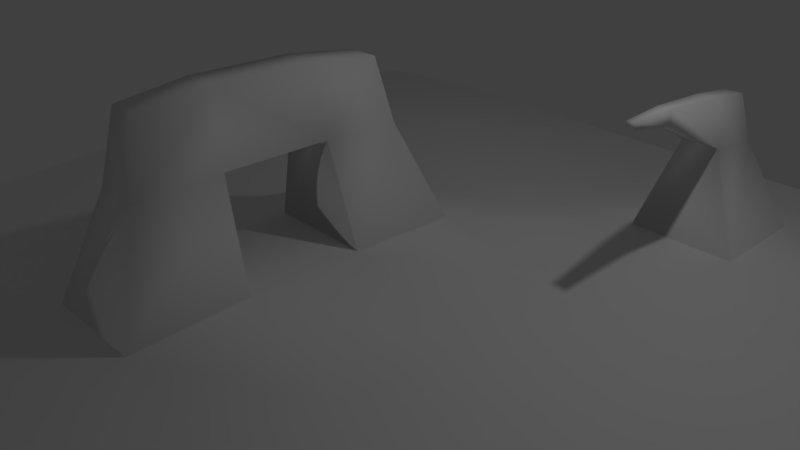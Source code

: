 # Source: land.blend  (saved by Blender 2.78.0; exported with 4.5.12 LTS)
import bpy
from mathutils import Matrix  # noqa: F401  (used for matrix-valued properties, if any)

bpy.ops.wm.read_factory_settings(use_empty=True)
scene = bpy.context.scene
scene.name = 'Scene'

# ---- collections
col_collection_1 = bpy.data.collections.new('Collection 1'); scene.collection.children.link(col_collection_1)

# ---- materials (node trees are filled in below, after node groups)
mat_material_001 = bpy.data.materials.new('Material.001')
mat_material_001.alpha_threshold = 0.0
mat_material_001.use_transparent_shadow = False
mat_material_001.roughness = 0.5

# ---- material node trees

# ---- world
world_world = bpy.data.worlds.new('World'); scene.world = world_world
world_world.color = (0.05088, 0.05088, 0.05088)
world_world.use_sun_shadow = False
world_world.sun_shadow_jitter_overblur = 0.0
world_world.cycles.sampling_method = 'MANUAL'

# ---- cameras
cam_camera = bpy.data.cameras.new('Camera')
cam_camera.clip_end = 100.0
cam_camera.lens = 35.0
cam_camera.sensor_width = 32.0
cam_camera.sensor_height = 18.0
cam_camera.ortho_scale = 7.314
cam_camera.dof.focus_distance = 0.0
cam_camera.dof.aperture_fstop = 128.0

# ---- lights
light_lamp = bpy.data.lights.new('Lamp', 'POINT')
light_lamp.transmission_factor = 0.0
light_lamp.cutoff_distance = 30.0
light_lamp.energy = 100.0
light_lamp.shadow_buffer_clip_start = 1.001
light_lamp.shadow_soft_size = 0.1
light_lamp.shadow_maximum_resolution = 0.006
light_lamp.use_absolute_resolution = True

# ---- meshes
me_grid = bpy.data.meshes.new('Grid')
me_grid.from_pydata([(-6.778, -6.778, 0.0), (-5.272, -6.778, 0.0), (-3.765, -6.778, 0.0), (-2.259, -6.778, 0.0), (-0.7531, -6.778, 0.0), (0.7531, -6.778, 0.0), (2.259, -6.778, 0.0), (3.765, -6.778, 0.0), (5.272, -6.778, 0.0), (6.778, -6.778, 0.0), (-6.778, -5.272, 0.0), (-5.272, -5.272, 0.0), (-3.765, -5.272, 0.0), (-2.259, -5.272, 0.0), (-0.7531, -5.272, 0.0), (0.7531, -5.272, 0.0), (2.259, -5.272, 0.0), (3.765, -5.272, 0.0), (5.272, -5.272, 0.0), (6.778, -5.272, 0.0), (-6.778, -3.765, 0.0), (-5.272, -3.765, -0.7589), (-3.765, -3.765, -0.7589), (-2.259, -3.765, 0.0), (-0.7531, -3.765, 0.0), (0.7531, -3.765, 0.0), (2.259, -3.765, 0.0), (3.765, -3.765, 0.0), (5.272, -3.765, 0.0), (6.778, -3.765, 0.0), (-6.778, -2.259, 0.0), (-5.272, -2.259, -0.7589), (-3.765, -2.259, -0.7589), (-2.259, -2.259, 0.0), (-0.7531, -2.259, 0.0), (0.7531, -2.259, 0.0), (2.259, -2.259, 0.0), (3.765, -2.259, 0.0), (5.272, -2.259, 0.0), (6.778, -2.259, 0.0), (-6.778, -0.7531, 0.0), (-5.272, -0.7531, 0.0), (-3.765, -0.7531, 0.0), (-2.259, -0.7531, 0.0), (-0.7531, -0.7531, 0.0), (0.7531, -0.7531, 0.0), (2.259, -0.7531, 0.0), (3.765, -0.7531, 0.0), (5.272, -0.7531, 0.0), (6.778, -0.7531, 0.0), (-6.778, 0.7531, 0.0), (-5.272, 0.7531, 0.0), (-3.765, 0.7531, 0.0), (-2.259, 0.7531, 0.0), (-0.7531, 0.7531, 0.0), (0.7531, 0.7531, 0.0), (2.259, 0.7531, 0.0), (3.765, 0.7531, 0.0), (5.272, 0.7531, 0.0), (6.778, 0.7531, 0.0), (-6.778, 2.259, 0.0), (-5.272, 2.259, 0.0), (-3.765, 2.259, 0.9085), (-2.259, 2.259, 0.9085), (-0.7531, 2.259, 0.0), (0.7531, 2.259, 0.0), (2.259, 2.259, 0.0), (3.765, 2.259, 0.0), (5.272, 2.259, 0.0), (6.778, 2.259, 0.0), (-6.778, 3.765, 0.0), (-5.272, 3.765, 0.0), (-3.765, 3.765, 0.9085), (-2.259, 3.765, 0.9085), (-0.7531, 3.765, 0.0), (0.7531, 3.765, 0.0), (2.259, 3.765, 0.0), (3.765, 3.765, 0.0), (5.272, 3.765, 0.0), (6.778, 3.765, 0.0), (-6.778, 5.272, 0.0), (-5.272, 5.272, 0.0), (-3.765, 5.272, 0.0), (-2.259, 5.272, 0.0), (-0.7531, 5.272, 0.0), (0.7531, 5.272, 0.0), (2.259, 5.272, 0.0), (3.765, 5.272, 0.0), (5.272, 5.272, 0.0), (6.778, 5.272, 0.0), (-6.778, 6.778, 0.0), (-5.272, 6.778, 0.0), (-3.765, 6.778, 0.0), (-2.259, 6.778, 0.0), (-0.7531, 6.778, 0.0), (0.7531, 6.778, 0.0), (2.259, 6.778, 0.0), (3.765, 6.778, 0.0), (5.272, 6.778, 0.0), (6.778, 6.778, 0.0), (3.43, 3.43, 2.031), (2.595, 3.43, 2.031), (-0.7531, 0.7531, 2.234), (0.7531, 0.7531, 2.234), (0.7531, -3.765, 2.181), (-0.7531, -3.765, 2.181), (-0.7531, -2.259, 2.181), (0.7531, -2.259, 2.181), (0.7531, -3.765, 3.288), (-0.7531, -3.765, 3.288), (-0.7531, -2.259, 3.288), (0.7531, -2.259, 3.288), (2.595, 2.595, 2.031), (3.43, 2.595, 2.031), (-0.7531, 0.7531, 3.177), (0.7531, 0.7531, 3.177), (0.7531, -0.9154, 2.181), (-0.7531, -0.9154, 2.181), (0.7531, -0.9154, 3.288), (-0.7531, -0.9154, 3.288), (3.43, 3.43, 2.617), (2.595, 3.43, 2.617), (3.43, 2.595, 2.617), (2.595, 2.595, 2.617), (3.192, 1.395, 2.198), (2.833, 1.395, 2.198), (3.192, 1.395, 2.45), (2.833, 1.395, 2.45), (3.192, 0.3326, 2.198), (2.833, 0.3326, 2.198), (3.192, 0.3326, 2.45), (2.833, 0.3326, 2.45), (4.903, -3.397, 0.6873), (4.134, -3.397, 0.6873), (4.134, -2.628, 0.6873), (4.903, -2.628, 0.6873)], [], [(0, 1, 11, 10), (1, 2, 12, 11), (2, 3, 13, 12), (3, 4, 14, 13), (4, 5, 15, 14), (5, 6, 16, 15), (6, 7, 17, 16), (7, 8, 18, 17), (8, 9, 19, 18), (10, 11, 21, 20), (11, 12, 22, 21), (12, 13, 23, 22), (13, 14, 24, 23), (14, 15, 25, 24), (15, 16, 26, 25), (16, 17, 27, 26), (17, 18, 28, 27), (18, 19, 29, 28), (20, 21, 31, 30), (21, 22, 32, 31), (22, 23, 33, 32), (23, 24, 34, 33), (25, 35, 107, 104), (25, 26, 36, 35), (26, 27, 37, 36), (38, 37, 134, 135), (28, 29, 39, 38), (30, 31, 41, 40), (31, 32, 42, 41), (32, 33, 43, 42), (33, 34, 44, 43), (34, 35, 45, 44), (35, 36, 46, 45), (36, 37, 47, 46), (37, 38, 48, 47), (38, 39, 49, 48), (40, 41, 51, 50), (41, 42, 52, 51), (42, 43, 53, 52), (43, 44, 54, 53), (44, 45, 116, 117), (45, 46, 56, 55), (46, 47, 57, 56), (47, 48, 58, 57), (48, 49, 59, 58), (50, 51, 61, 60), (51, 52, 62, 61), (52, 53, 63, 62), (53, 54, 64, 63), (54, 55, 65, 64), (55, 56, 66, 65), (56, 57, 67, 66), (57, 58, 68, 67), (58, 59, 69, 68), (60, 61, 71, 70), (61, 62, 72, 71), (62, 63, 73, 72), (63, 64, 74, 73), (64, 65, 75, 74), (65, 66, 76, 75), (66, 67, 113, 112), (67, 68, 78, 77), (68, 69, 79, 78), (70, 71, 81, 80), (71, 72, 82, 81), (72, 73, 83, 82), (73, 74, 84, 83), (74, 75, 85, 84), (75, 76, 86, 85), (76, 77, 87, 86), (77, 78, 88, 87), (78, 79, 89, 88), (80, 81, 91, 90), (81, 82, 92, 91), (82, 83, 93, 92), (83, 84, 94, 93), (84, 85, 95, 94), (85, 86, 96, 95), (86, 87, 97, 96), (87, 88, 98, 97), (88, 89, 99, 98), (116, 103, 115, 118), (45, 55, 103, 116), (54, 44, 117, 102), (55, 54, 102, 103), (105, 104, 108, 109), (34, 24, 105, 106), (35, 34, 106, 107), (24, 25, 104, 105), (109, 108, 111, 110), (110, 111, 118, 119), (106, 105, 109, 110), (104, 107, 111, 108), (119, 118, 115, 114), (103, 102, 114, 115), (102, 117, 119, 114), (107, 106, 117, 116), (106, 110, 119, 117), (111, 107, 116, 118), (112, 113, 124, 125), (67, 77, 100, 113), (76, 66, 112, 101), (77, 76, 101, 100), (123, 122, 120, 121), (113, 100, 120, 122), (101, 112, 123, 121), (100, 101, 121, 120), (125, 124, 128, 129), (113, 122, 126, 124), (123, 112, 125, 127), (122, 123, 127, 126), (129, 128, 130, 131), (127, 125, 129, 131), (126, 127, 131, 130), (124, 126, 130, 128), (133, 132, 135, 134), (27, 28, 132, 133), (28, 38, 135, 132), (37, 27, 133, 134)])
me_grid.polygons.foreach_set('use_smooth', [True] * 119)
me_grid.materials.append(mat_material_001)
me_grid.use_remesh_preserve_volume = False
me_grid.use_remesh_preserve_attributes = False
me_grid.use_mirror_vertex_groups = False
me_grid.update()

# ---- objects
ob_grid = bpy.data.objects.new('Grid', me_grid)
ob_lamp = bpy.data.objects.new('Lamp', light_lamp)
ob_camera = bpy.data.objects.new('Camera', cam_camera)

# ---- transforms, parenting, visibility, modifiers, constraints
ob_grid.location = (0.0, 0.0, 0.0)
ob_grid.show_wire = True
ob_grid.show_all_edges = True
ob_grid.lineart.crease_threshold = 0.0
_m = ob_grid.modifiers.new('Smooth', 'SMOOTH')
_m.factor = 1.27
_m.iterations = 3
ob_lamp.location = (4.076, 1.005, 5.904)
ob_lamp.rotation_euler = (0.6503, 0.05522, 1.866)
ob_lamp.lock_rotations_4d = False
ob_lamp.empty_display_type = 'ARROWS'
ob_lamp.color = (0.0, 0.0, 0.0, 0.0)
ob_lamp.lineart.crease_threshold = 0.0
ob_camera.location = (7.481, -6.508, 5.344)
ob_camera.rotation_euler = (1.109, 0.0, 0.8149)
ob_camera.lock_rotations_4d = False
ob_camera.empty_display_type = 'ARROWS'
ob_camera.color = (0.0, 0.0, 0.0, 0.0)
ob_camera.display_type = 'WIRE'
ob_camera.lineart.crease_threshold = 0.0

# ---- collection membership
col_collection_1.objects.link(ob_grid)
col_collection_1.objects.link(ob_lamp)
col_collection_1.objects.link(ob_camera)

# ---- scene / render settings (as saved in the file)
scene.camera = ob_camera
scene.frame_start = 1; scene.frame_end = 250; scene.frame_set(1)
scene.render.engine = 'BLENDER_EEVEE_NEXT'
scene.render.resolution_percentage = 50
scene.render.dither_intensity = 0.0
scene.cycles.use_denoising = False
scene.cycles.samples = 128
scene.cycles.sampling_pattern = 'TABULATED_SOBOL'
scene.cycles.light_sampling_threshold = 0.0
scene.cycles.use_adaptive_sampling = False
scene.cycles.use_light_tree = False
scene.cycles.blur_glossy = 0.0
scene.cycles.sample_clamp_indirect = 0.0
scene.view_settings.view_transform = 'Standard'
bpy.context.view_layer.update()
